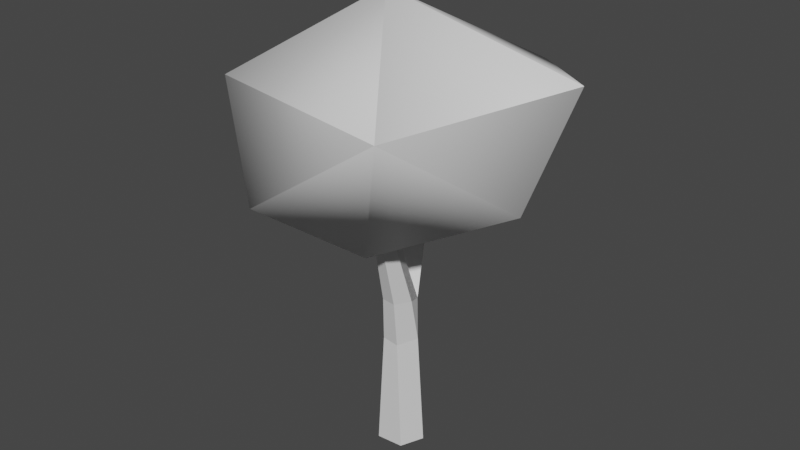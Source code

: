# Source: tree_redfruit_young.blend  (saved by Blender 3.6.11; exported with 4.5.12 LTS)
import bpy
from mathutils import Matrix  # noqa: F401  (used for matrix-valued properties, if any)

bpy.ops.wm.read_factory_settings(use_empty=True)
scene = bpy.context.scene
scene.name = 'Scene'

# ---- collections
col_collection = bpy.data.collections.new('Collection'); scene.collection.children.link(col_collection)

# ---- materials (node trees are filled in below, after node groups)
mat_leaves = bpy.data.materials.new('Leaves')
mat_leaves.use_transparent_shadow = False
mat_trunk = bpy.data.materials.new('Trunk')
mat_trunk.use_transparent_shadow = False

# ---- material node trees
mat_leaves.use_nodes = True; mat_leaves.node_tree.nodes.clear()
_N = mat_leaves.node_tree.nodes; _L = mat_leaves.node_tree.links
n0 = _N.new('ShaderNodeBsdfPrincipled'); n0.name = 'Principled BSDF'; n0.location = (10, 300)
n0.distribution = 'GGX'
n0.subsurface_method = 'RANDOM_WALK_SKIN'
n0.inputs[3].default_value = 1.45
n0.inputs[27].default_value = (0.0, 0.0, 0.0, 1.0)
n0.inputs[28].default_value = 1.0
n1 = _N.new('ShaderNodeOutputMaterial'); n1.name = 'Material Output'; n1.location = (300, 300)
_L.new(n0.outputs[0], n1.inputs[0])
n1.is_active_output = True
mat_trunk.use_nodes = True; mat_trunk.node_tree.nodes.clear()
_N = mat_trunk.node_tree.nodes; _L = mat_trunk.node_tree.links
n0 = _N.new('ShaderNodeBsdfPrincipled'); n0.name = 'Principled BSDF'; n0.location = (10, 300)
n0.distribution = 'GGX'
n0.subsurface_method = 'RANDOM_WALK_SKIN'
n0.inputs[3].default_value = 1.45
n0.inputs[27].default_value = (0.0, 0.0, 0.0, 1.0)
n0.inputs[28].default_value = 1.0
n1 = _N.new('ShaderNodeOutputMaterial'); n1.name = 'Material Output'; n1.location = (300, 300)
_L.new(n0.outputs[0], n1.inputs[0])
n1.is_active_output = True

# ---- world
world_world = bpy.data.worlds.new('World'); scene.world = world_world
world_world.use_nodes = True; world_world.node_tree.nodes.clear()
_N = world_world.node_tree.nodes; _L = world_world.node_tree.links
n0 = _N.new('ShaderNodeOutputWorld'); n0.name = 'World Output'; n0.location = (300, 300)
n1 = _N.new('ShaderNodeBackground'); n1.name = 'Background'; n1.location = (10, 300)
n1.inputs[0].default_value = (0.05088, 0.05088, 0.05088, 1.0)
_L.new(n1.outputs[0], n0.inputs[0])
n0.is_active_output = True
world_world.color = (0.05088, 0.05088, 0.05088)
world_world.use_sun_shadow = False
world_world.sun_shadow_jitter_overblur = 0.0

# ---- meshes
me_untitled = bpy.data.meshes.new('Untitled')
me_untitled.from_pydata([(0.5835, 1.238, -0.1061), (-0.1264, 1.41, -0.07662), (0.2773, 1.153, 0.4475), (0.1446, 1.102, -0.5944), (-0.3188, 1.217, 0.4351), (0.4865, 0.845, 0.0364), (-0.4271, 1.171, -0.4545), (-0.209, 0.8204, 0.471), (0.2238, 0.7591, -0.3741), (-0.6985, 1.043, -0.01842), (0.05207, 0.6424, 0.2392), (-0.3404, 0.746, -0.2757), (-0.5171, 0.7685, 0.1234), (0.02903, 0.2171, 0.05864), (-0.03774, 0.2171, 0.04861), (0.0569, 0.2171, -0.02072), (-0.05843, 0.2171, -0.03783), (-0.0006476, 0.2171, -0.07121), (0.04951, -0.2, 0.06278), (-0.04799, -0.2, 0.06966), (0.08384, -0.2, -0.02259), (-0.08209, -0.2, -0.02539), (-0.003276, -0.2, -0.08445), (0.02903, 0.3865, 0.0744), (-0.02367, 0.3865, 0.06792), (0.03211, 0.3607, -0.04837), (-0.0679, 0.3607, -0.06216), (-0.003492, 0.3607, -0.09548), (0.05427, 0.379, 0.01086), (-0.04496, 0.3721, -0.003743), (0.03439, 1.227, 0.2794), (-0.09661, 1.146, -0.3606)], [], [(8, 10, 11), (10, 12, 11), (8, 5, 10), (12, 9, 11), (2, 7, 10), (10, 7, 12), (12, 4, 9), (9, 6, 11), (11, 3, 8), (6, 3, 11), (8, 0, 5), (9, 1, 6), (7, 4, 12), (5, 2, 10), (7, 2, 4), (4, 1, 9), (6, 1, 3), (3, 0, 8), (5, 0, 2), (4, 2, 1), (2, 0, 1), (1, 0, 3), (15, 20, 22, 17), (14, 16, 21, 19), (14, 19, 18, 13), (13, 18, 20, 15), (16, 17, 22, 21), (17, 16, 26, 27), (16, 14, 29, 26), (14, 13, 23, 24), (15, 17, 27, 25), (13, 15, 28, 23), (23, 28, 30), (28, 15, 25), (29, 14, 24), (24, 23, 30), (28, 25, 30), (29, 24, 30), (25, 29, 30), (25, 27, 31), (27, 26, 31), (26, 29, 31), (29, 25, 31)])
me_untitled.polygons.foreach_set('material_index', [0, 0, 0, 0, 0, 0, 0, 0, 0, 0, 0, 0, 0, 0, 0, 0, 0, 0, 0, 0, 0, 0, 1, 1, 1, 1, 1, 1, 1, 1, 1, 1, 1, 1, 1, 1, 1, 1, 1, 1, 1, 1, 1])
me_untitled.materials.append(mat_leaves)
me_untitled.materials.append(mat_trunk)
me_untitled.update()
me_untitled.normals_split_custom_set([tuple(v) for v in zip(*[iter([0.5386, -0.6217, -0.5687, 0.2042, -0.9186, 0.3385, -0.4929, -0.6951, -0.5233, 0.1904, -0.9078, 0.3737, -0.7708, -0.4933, 0.4031, -0.4305, -0.7047, -0.564, 0.5025, -0.6842, -0.5285, 0.8984, -0.428, 0.09884, 0.08441, -0.9374, 0.338, -0.6271, -0.6733, 0.3916, -0.9733, -0.05679, -0.2224, -0.1814, -0.8257, -0.5341, 0.5404, -0.1425, 0.8292, -0.3034, -0.4553, 0.8371, 0.2777, -0.9527, 0.1239, 0.2915, -0.9561, -0.02907, -0.257, -0.5517, 0.7934, -0.7168, -0.6895, 0.1044, -0.6867, -0.6403, 0.3441, -0.5733, 0.176, 0.8002, -0.9865, 0.1494, -0.06753, -0.9701, -0.08416, -0.2279, -0.4677, 0.08034, -0.8802, -0.2093, -0.8533, -0.4775, -0.4858, -0.8339, -0.2621, 0.05038, -0.2409, -0.9693, 0.509, -0.7597, -0.4047, -0.6626, 0.05656, -0.7468, 0.07001, -0.2407, -0.9681, -0.4843, -0.8309, -0.2738, 0.3466, -0.8068, -0.4784, 0.919, -0.3108, -0.2426, 0.7934, -0.5955, 0.1261, -0.9064, 0.4206, -0.03945, -0.3379, 0.914, -0.2246, -0.4457, 0.5925, -0.671, -0.2324, -0.4549, 0.8597, -0.5716, 0.1758, 0.8015, -0.8262, -0.5213, 0.2138, 0.9023, -0.421, 0.09317, 0.5331, -0.1609, 0.8306, 0.08299, -0.9705, 0.2263, -0.2834, -0.5439, 0.7899, 0.6308, -0.2616, 0.7305, -0.7065, 0.02729, 0.7072, -0.5283, 0.3765, 0.761, -0.3609, 0.903, -0.2332, -0.9037, 0.4241, -0.05972, -0.5748, 0.5754, -0.5818, -0.487, 0.8671, -0.1043, 0.1395, 0.3462, -0.9277, 0.0199, -0.09049, -0.9957, 0.8929, -0.1998, -0.4034, 0.3889, -0.7534, -0.5302, 0.8122, -0.5258, 0.2527, 0.9703, -0.2417, 0.001579, 0.3937, -0.1795, 0.9015, -0.6573, 0.6596, 0.3646, 0.3202, 0.364, 0.8746, -0.1507, 0.9856, 0.07631, -0.2303, 0.5768, 0.7837, 0.6276, 0.6307, 0.4564, -0.1564, 0.9435, 0.2923, 0.0281, 0.996, -0.08427, 0.2434, 0.9654, 0.09365, 0.263, 0.227, -0.9377, 0.6131, 0.03217, -0.7894, 0.6131, 0.03217, -0.7894, 0.6131, 0.03217, -0.7894, 0.6131, 0.03217, -0.7894, -0.9561, 0.05045, 0.2886, -0.9561, 0.05045, 0.2886, -0.9561, 0.05045, 0.2886, -0.9561, 0.05045, 0.2886, -0.01907, 0.02994, 0.9994, -0.01907, 0.02994, 0.9994, -0.01907, 0.02994, 0.9994, -0.01907, 0.02994, 0.9994, 0.9342, 0.05407, 0.3528, 0.9342, 0.05407, 0.3528, 0.9342, 0.05407, 0.3528, 0.9342, 0.05407, 0.3528, -0.5604, 0.01846, -0.828, -0.5604, 0.01846, -0.828, -0.5604, 0.01846, -0.828, -0.5604, 0.01846, -0.828, -0.4724, -0.1667, -0.8655, -0.4724, -0.1667, -0.8655, -0.4724, -0.1667, -0.8655, -0.4724, -0.1667, -0.8655, -0.9578, 0.02014, 0.2869, -0.9578, 0.02014, 0.2869, -0.9578, 0.02014, 0.2869, -0.9578, 0.02014, 0.2869, -0.1362, -0.09638, 0.986, -0.1362, -0.09638, 0.986, -0.1362, -0.09638, 0.986, -0.1362, -0.09638, 0.986, 0.7223, -0.05514, -0.6894, 0.7223, -0.05514, -0.6894, 0.7223, -0.05514, -0.6894, 0.7223, -0.05514, -0.6894, 0.9357, -0.04258, 0.3501, 0.9357, -0.04258, 0.3501, 0.9357, -0.04258, 0.3501, 0.9357, -0.04258, 0.3501, 0.9001, -0.139, 0.4129, 0.8998, -0.138, 0.4139, 0.9004, -0.1399, 0.4121, 0.9238, 0.08773, -0.3727, 0.9238, 0.08773, -0.3727, 0.9238, 0.08773, -0.3727, -0.9601, 0.04836, 0.2755, -0.9601, 0.04836, 0.2755, -0.9601, 0.04836, 0.2755, -0.109, -0.267, 0.9575, -0.1094, -0.2671, 0.9574, -0.1104, -0.2673, 0.9573, 0.806, 0.1716, -0.5665, 0.8059, 0.1733, -0.5662, 0.8056, 0.1767, -0.5654, -0.9638, -0.02523, 0.2654, -0.9638, -0.02539, 0.2655, -0.9639, -0.0248, 0.265, -0.4736, 0.2851, -0.8333, -0.4733, 0.2847, -0.8336, -0.4733, 0.2846, -0.8337, 0.7749, -0.1514, -0.6137, 0.7745, -0.151, -0.6143, 0.7733, -0.1498, -0.6161, -0.4126, -0.359, -0.8372, -0.4121, -0.3586, -0.8376, -0.4132, -0.3595, -0.8367, -0.9107, 0.09378, 0.4023, -0.9111, 0.09035, 0.4021, -0.9115, 0.08793, 0.4018, 0.4806, 0.3696, 0.7953, 0.4805, 0.3697, 0.7953, 0.4804, 0.3698, 0.7953])] * 3)])

# ---- objects
ob_tree_redfruit_young = bpy.data.objects.new('tree_redfruit_young', me_untitled)

# ---- transforms, parenting, visibility, modifiers, constraints
ob_tree_redfruit_young.location = (0.0, 0.0, 0.0)
ob_tree_redfruit_young.rotation_euler = (1.571, -0.0, 0.0)

# ---- collection membership
col_collection.objects.link(ob_tree_redfruit_young)

# ---- scene / render settings (as saved in the file)
scene.frame_start = 1; scene.frame_end = 250; scene.frame_set(1)
scene.render.engine = 'BLENDER_EEVEE_NEXT'
scene.cycles.sampling_pattern = 'TABULATED_SOBOL'
scene.view_settings.view_transform = 'Filmic'
bpy.context.view_layer.update()

# ---- added for rendering (the .blend has no active camera and no usable light): camera, sun
cam_auto = bpy.data.cameras.new('AutoCamera')
cam_auto.lens = 50.0
cam_auto.sensor_width = 36.0
cam_auto.clip_end = 1000.0
ob_auto_camera = bpy.data.objects.new('AutoCamera', cam_auto)
scene.collection.objects.link(ob_auto_camera)
ob_auto_camera.location = (2.08666, -2.51131, 2.32036)
ob_auto_camera.rotation_euler = (1.09748, -7.21219e-08, 0.694738)
scene.camera = ob_auto_camera
light_auto_sun = bpy.data.lights.new('AutoSun', 'SUN')
light_auto_sun.energy = 3.0
light_auto_sun.angle = 0.0523599
ob_auto_sun = bpy.data.objects.new('AutoSun', light_auto_sun)
scene.collection.objects.link(ob_auto_sun)
ob_auto_sun.rotation_euler = (0.872665, 0.174533, 0.523599)
bpy.context.view_layer.update()
